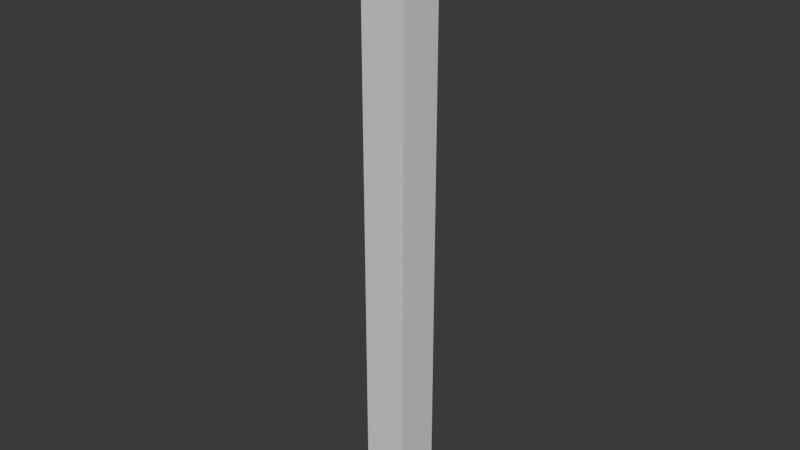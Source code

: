 # Source: Slope.blend  (saved by Blender 5.0.119; exported with 4.5.12 LTS)
import bpy
from mathutils import Matrix  # noqa: F401  (used for matrix-valued properties, if any)

bpy.ops.wm.read_factory_settings(use_empty=True)
scene = bpy.context.scene
scene.name = 'Scene'

# ---- collections
col_collection = bpy.data.collections.new('Collection'); scene.collection.children.link(col_collection)

# ---- world
world_world = bpy.data.worlds.new('World'); scene.world = world_world
world_world.use_nodes = True; world_world.node_tree.nodes.clear()
_N = world_world.node_tree.nodes; _L = world_world.node_tree.links
n0 = _N.new('ShaderNodeOutputWorld'); n0.name = 'World Output'; n0.location = (200, 100)
n1 = _N.new('ShaderNodeBackground'); n1.name = 'Background'; n1.location = (-200, 100)
n1.inputs[0].default_value = (0.05088, 0.05088, 0.05088, 1.0)
_L.new(n1.outputs[0], n0.inputs[0])
n0.is_active_output = True
world_world.color = (0.05088, 0.05088, 0.05088)
world_world.sun_shadow_jitter_overblur = 0.0

# ---- meshes
me_cube_001 = bpy.data.meshes.new('Cube.001')
me_cube_001.from_pydata([(-15.99, -16.0, -408.0), (-15.99, -16.0, 16.0), (-15.99, 16.0, -408.0), (-15.99, 16.0, 16.0), (15.99, -16.0, -408.0), (15.99, -16.0, 16.0), (15.99, 16.0, -408.0), (15.99, 16.0, 16.0), (-15.99, -9.6, 16.0), (-15.99, -3.2, 16.0), (-15.99, 3.2, 16.0), (-15.99, 9.6, 16.0), (-9.6, 16.0, 16.0), (-3.2, 16.0, 16.0), (3.2, 16.0, 16.0), (9.6, 16.0, 16.0), (15.99, 9.6, 16.0), (15.99, 3.2, 16.0), (15.99, -3.2, 16.0), (15.99, -9.6, 16.0), (9.6, -16.0, 16.0), (3.2, -16.0, 16.0), (-3.2, -16.0, 16.0), (-9.6, -16.0, 16.0), (9.6, 9.6, 16.0), (9.6, 3.2, 16.0), (9.6, -3.2, 16.0), (9.6, -9.6, 16.0), (3.2, 9.6, 16.0), (3.2, 3.2, 16.0), (3.2, -3.2, 16.0), (3.2, -9.6, 16.0), (-3.2, 9.6, 16.0), (-3.2, 3.2, 16.0), (-3.2, -3.2, 16.0), (-3.2, -9.6, 16.0), (-9.6, 9.6, 16.0), (-9.6, 3.2, 16.0), (-9.6, -3.2, 16.0), (-9.6, -9.6, 16.0), (-15.99, 9.6, 20.0), (-15.99, 16.0, 20.0), (-9.6, 16.0, 20.0), (-9.6, 9.6, 20.0), (-15.99, -3.2, 23.0), (-15.99, 3.2, 23.0), (-9.6, 3.2, 23.0), (-9.6, -3.2, 23.0), (-9.6, -16.0, 27.0), (-15.99, -16.0, 27.0), (-15.99, -9.6, 27.0), (-9.6, -9.6, 27.0), (9.6, 16.0, 20.0), (15.99, 16.0, 20.0), (15.99, 9.6, 20.0), (9.6, 9.6, 20.0), (15.99, 3.2, 23.0), (15.99, -3.2, 23.0), (9.6, 3.2, 23.0), (9.6, -3.2, 23.0), (15.99, -9.6, 27.0), (15.99, -16.0, 27.0), (9.6, -16.0, 27.0), (9.6, -9.6, 27.0), (9.6, -9.6, 26.0), (15.99, -9.6, 26.0), (15.99, -16.0, 26.0), (9.6, -16.0, 26.0), (-15.99, -16.0, 26.0), (-15.99, -9.6, 26.0), (-9.6, -9.6, 26.0), (-9.6, -16.0, 26.0), (9.6, -9.6, 28.0), (-9.6, -9.6, 28.0), (9.6, 16.0, 26.0), (9.6, 16.0, 28.0), (-9.6, 16.0, 28.0), (-9.6, 16.0, 26.0), (9.6, 16.0, 27.0), (-9.6, 16.0, 27.0), (-9.6, 3.2, 26.0), (9.6, 3.2, 26.0), (-9.6, 3.2, 28.0), (9.6, 3.2, 28.0), (9.6, 3.2, 27.0), (-9.6, 3.2, 27.0), (9.6, -3.2, 26.0), (-9.6, -3.2, 26.0), (-9.6, -3.2, 28.0), (9.6, -3.2, 28.0), (9.6, -3.2, 27.0), (-9.6, -3.2, 27.0), (-15.99, -3.2, 28.0), (-15.99, 3.2, 28.0), (15.99, -3.2, 28.0), (15.99, 3.2, 28.0), (15.99, -3.2, 27.0), (15.99, 3.2, 27.0), (-15.99, -3.2, 27.0), (-15.99, 3.2, 27.0), (-15.99, -1.067, 16.0), (-15.99, 1.067, 16.0), (15.99, 1.067, 16.0), (15.99, -1.067, 16.0), (9.6, 1.067, 16.0), (9.6, -1.067, 16.0), (-9.6, 1.067, 16.0), (-9.6, -1.067, 16.0), (-15.99, -1.067, 23.0), (-15.99, 1.067, 23.0), (-9.6, 1.067, 23.0), (-9.6, -1.067, 23.0), (-15.99, -3.2, 21.33), (-15.99, 3.2, 21.33), (-9.6, 3.2, 21.33), (-9.6, -3.2, 21.33), (15.99, 1.067, 23.0), (15.99, -1.067, 23.0), (9.6, 1.067, 23.0), (9.6, -1.067, 23.0), (9.6, 3.2, 21.33), (15.99, 3.2, 21.33), (15.99, -3.2, 21.33), (9.6, -3.2, 21.33), (9.6, 1.067, 21.33), (9.6, -1.067, 21.33), (15.99, -1.067, 21.33), (15.99, 1.067, 21.33), (-9.6, -1.067, 21.33), (-9.6, 1.067, 21.33), (-15.99, 1.067, 21.33), (-15.99, -1.067, 21.33), (-3.2, -9.6, 28.0), (3.2, -9.6, 28.0), (3.2, -9.6, 26.0), (-3.2, -9.6, 26.0), (3.2, -16.0, 26.0), (-3.2, -16.0, 26.0), (3.2, -16.0, 28.0), (-3.2, -16.0, 28.0), (-3.2, 16.0, 28.0), (3.2, 16.0, 28.0), (3.2, 16.0, 26.0), (-3.2, 16.0, 26.0), (3.2, 16.0, 27.0), (-3.2, 16.0, 27.0), (3.2, -16.0, 27.0), (-3.2, -16.0, 27.0), (3.2, 3.2, 28.0), (-3.2, 3.2, 28.0), (-3.2, 3.2, 26.0), (3.2, 3.2, 26.0), (-3.2, -3.2, 26.0), (3.2, -3.2, 26.0), (3.2, -3.2, 28.0), (-3.2, -3.2, 28.0)], [], [(0, 1, 8, 9, 100, 101, 10, 11, 3, 2), (2, 3, 12, 13, 14, 15, 7, 6), (6, 7, 16, 17, 102, 103, 18, 19, 5, 4), (4, 5, 20, 21, 22, 23, 1, 0), (2, 6, 4, 0), (27, 31, 21, 20), (31, 35, 22, 21), (35, 39, 23, 22), (52, 14, 28, 55), (24, 28, 29, 25), (25, 29, 30, 26, 105, 104), (26, 30, 31, 27), (14, 13, 32, 28), (28, 32, 33, 29), (29, 33, 34, 30), (30, 34, 35, 31), (32, 36, 37, 33), (33, 37, 106, 107, 38, 34), (34, 38, 39, 35), (131, 112, 44, 108), (42, 41, 40, 43), (12, 3, 41, 42), (3, 11, 40, 41), (32, 13, 42, 43), (111, 108, 44, 47), (129, 114, 46, 110), (51, 50, 49, 48), (135, 137, 71, 70), (53, 52, 55, 54), (7, 15, 52, 53), (16, 7, 53, 54), (117, 119, 59, 57), (127, 121, 56, 116), (125, 123, 59, 119), (60, 63, 62, 61), (133, 63, 72), (20, 5, 66, 67), (27, 20, 67, 64), (5, 19, 65, 66), (51, 47, 44, 50), (1, 23, 71, 68), (23, 39, 70, 71), (43, 40, 45, 46), (8, 1, 68, 69), (147, 139, 48), (139, 132, 51, 48), (150, 80, 77, 143), (145, 143, 77, 79), (85, 82, 76, 79), (148, 83, 75, 141), (84, 81, 74, 78), (83, 84, 78, 75), (80, 85, 79, 77), (140, 145, 79, 76), (137, 147, 48, 71), (67, 66, 61, 62), (66, 65, 60, 61), (68, 71, 48, 49), (54, 55, 58, 56), (57, 59, 63, 60), (69, 68, 49, 50), (87, 91, 85, 80), (90, 84, 97, 96), (90, 86, 81, 84), (154, 89, 83, 148), (91, 88, 92, 98), (152, 87, 80, 150), (135, 70, 87, 152), (51, 73, 88, 91), (133, 72, 89, 154), (63, 64, 86, 90), (72, 63, 90, 89), (70, 51, 91, 87), (94, 96, 97, 95), (98, 92, 93, 99), (88, 82, 93, 92), (89, 90, 96, 94), (84, 83, 95, 97), (85, 91, 98, 99), (83, 89, 94, 95), (82, 85, 99, 93), (120, 124, 118, 58), (124, 125, 119, 118), (107, 106, 101, 100), (122, 126, 117, 57), (126, 127, 116, 117), (129, 128, 131, 130), (56, 58, 118, 116), (116, 118, 119, 117), (115, 128, 111, 47), (128, 129, 110, 111), (46, 45, 109, 110), (110, 109, 108, 111), (113, 130, 109, 45), (130, 131, 108, 109), (37, 36, 43, 46), (10, 45, 40, 11), (39, 38, 47, 51), (8, 50, 44, 9), (19, 18, 57, 60), (27, 63, 59, 26), (12, 42, 13), (32, 43, 36), (24, 55, 28), (25, 58, 55, 24), (10, 37, 114, 113), (125, 124, 127, 126), (114, 129, 130, 113), (101, 106, 37, 10), (104, 105, 103, 102), (17, 16, 54, 56), (15, 14, 52), (73, 132, 155, 88), (132, 133, 154, 155), (64, 134, 153, 86), (134, 135, 152, 153), (86, 153, 151, 81), (153, 152, 150, 151), (88, 155, 149, 82), (155, 154, 148, 149), (67, 62, 146, 136), (136, 146, 147, 137), (75, 78, 144, 141), (141, 144, 145, 140), (82, 149, 140, 76), (149, 148, 141, 140), (78, 74, 142, 144), (144, 142, 143, 145), (81, 151, 142, 74), (151, 150, 143, 142), (62, 63, 133, 138), (138, 133, 132, 139), (62, 138, 146), (146, 138, 139, 147), (51, 132, 73), (64, 67, 136, 134), (134, 136, 137, 135), (107, 100, 9, 38), (128, 115, 112, 131), (9, 112, 115, 38), (102, 17, 25, 104), (18, 103, 105, 26), (123, 125, 126, 122), (124, 120, 121, 127), (17, 121, 120, 25), (18, 26, 123, 122)])
_uv = me_cube_001.uv_layers.new(name='UVMap')
_uv.uv.foreach_set('vector', [0.375, 0.0, 0.625, 0.0, 0.625, 0.05, 0.625, 0.1, 0.625, 0.1167, 0.625, 0.1333, 0.625, 0.15, 0.625, 0.2, 0.625, 0.25, 0.375, 0.25, 0.375, 0.25, 0.625, 0.25, 0.625, 0.3, 0.625, 0.35, 0.625, 0.4, 0.625, 0.45, 0.625, 0.5, 0.375, 0.5, 0.375, 0.5, 0.625, 0.5, 0.625, 0.55, 0.625, 0.6, 0.625, 0.6167, 0.625, 0.6333, 0.625, 0.65, 0.625, 0.7, 0.625, 0.75, 0.375, 0.75, 0.375, 0.75, 0.625, 0.75, 0.625, 0.8, 0.625, 0.85, 0.625, 0.9, 0.625, 0.95, 0.625, 1.0, 0.375, 1.0, 0.125, 0.5, 0.375, 0.5, 0.375, 0.75, 0.125, 0.75, 0.675, 0.7, 0.725, 0.7, 0.725, 0.75, 0.675, 0.75, 0.725, 0.7, 0.775, 0.7, 0.775, 0.75, 0.725, 0.75, 0.775, 0.7, 0.825, 0.7, 0.825, 0.75, 0.775, 0.75, 0.675, 0.5, 0.725, 0.5, 0.725, 0.55, 0.675, 0.55, 0.675, 0.55, 0.725, 0.55, 0.725, 0.6, 0.675, 0.6, 0.675, 0.6, 0.725, 0.6, 0.725, 0.65, 0.675, 0.65, 0.675, 0.6333, 0.675, 0.6167, 0.675, 0.65, 0.725, 0.65, 0.725, 0.7, 0.675, 0.7, 0.725, 0.5, 0.775, 0.5, 0.775, 0.55, 0.725, 0.55, 0.725, 0.55, 0.775, 0.55, 0.775, 0.6, 0.725, 0.6, 0.725, 0.6, 0.775, 0.6, 0.775, 0.65, 0.725, 0.65, 0.725, 0.65, 0.775, 0.65, 0.775, 0.7, 0.725, 0.7, 0.775, 0.55, 0.825, 0.55, 0.825, 0.6, 0.775, 0.6, 0.775, 0.6, 0.825, 0.6, 0.825, 0.6167, 0.825, 0.6333, 0.825, 0.65, 0.775, 0.65, 0.775, 0.65, 0.825, 0.65, 0.825, 0.7, 0.775, 0.7, 0.625, 0.1167, 0.625, 0.1, 0.625, 0.1, 0.625, 0.1167, 0.825, 0.5, 0.875, 0.5, 0.875, 0.55, 0.825, 0.55, 0.625, 0.3, 0.625, 0.25, 0.625, 0.25, 0.625, 0.3, 0.625, 0.25, 0.625, 0.2, 0.625, 0.2, 0.625, 0.25, 0.775, 0.55, 0.775, 0.5, 0.825, 0.5, 0.825, 0.55, 0.825, 0.6333, 0.875, 0.6333, 0.875, 0.65, 0.825, 0.65, 0.825, 0.6167, 0.825, 0.6, 0.825, 0.6, 0.825, 0.6167, 0.825, 0.7, 0.875, 0.7, 0.875, 0.75, 0.825, 0.75, 0.775, 0.7, 0.775, 0.75, 0.825, 0.75, 0.825, 0.7, 0.625, 0.5, 0.675, 0.5, 0.675, 0.55, 0.625, 0.55, 0.625, 0.5, 0.625, 0.45, 0.625, 0.45, 0.625, 0.5, 0.625, 0.55, 0.625, 0.5, 0.625, 0.5, 0.625, 0.55, 0.625, 0.6333, 0.675, 0.6333, 0.675, 0.65, 0.625, 0.65, 0.625, 0.6167, 0.625, 0.6, 0.625, 0.6, 0.625, 0.6167, 0.675, 0.6333, 0.675, 0.65, 0.675, 0.65, 0.675, 0.6333, 0.625, 0.7, 0.675, 0.7, 0.675, 0.75, 0.625, 0.75, 0.725, 0.7, 0.675, 0.7, 0.675, 0.7, 0.625, 0.8, 0.625, 0.75, 0.625, 0.75, 0.625, 0.8, 0.675, 0.7, 0.675, 0.75, 0.675, 0.75, 0.675, 0.7, 0.625, 0.75, 0.625, 0.7, 0.625, 0.7, 0.625, 0.75, 0.825, 0.7, 0.825, 0.65, 0.875, 0.65, 0.875, 0.7, 0.625, 1.0, 0.625, 0.95, 0.625, 0.95, 0.625, 1.0, 0.825, 0.75, 0.825, 0.7, 0.825, 0.7, 0.825, 0.75, 0.825, 0.55, 0.875, 0.55, 0.875, 0.6, 0.825, 0.6, 0.625, 0.05, 0.625, 0.0, 0.625, 0.0, 0.625, 0.05, 0.625, 0.9, 0.625, 0.9, 0.625, 0.95, 0.775, 0.75, 0.775, 0.7, 0.825, 0.7, 0.825, 0.75, 0.775, 0.7, 0.825, 0.7, 0.825, 0.7, 0.775, 0.7, 0.775, 0.7, 0.775, 0.7, 0.825, 0.7, 0.825, 0.7, 0.825, 0.7, 0.825, 0.7, 0.825, 0.7, 0.825, 0.7, 0.725, 0.7, 0.675, 0.7, 0.675, 0.7, 0.725, 0.7, 0.675, 0.7, 0.675, 0.7, 0.675, 0.7, 0.675, 0.7, 0.675, 0.7, 0.675, 0.7, 0.675, 0.7, 0.675, 0.7, 0.825, 0.7, 0.825, 0.7, 0.825, 0.7, 0.825, 0.7, 0.775, 0.7, 0.775, 0.7, 0.825, 0.7, 0.825, 0.7, 0.625, 0.9, 0.625, 0.9, 0.625, 0.95, 0.625, 0.95, 0.625, 0.8, 0.625, 0.75, 0.625, 0.75, 0.625, 0.8, 0.625, 0.75, 0.625, 0.7, 0.625, 0.7, 0.625, 0.75, 0.625, 1.0, 0.625, 0.95, 0.625, 0.95, 0.625, 1.0, 0.625, 0.55, 0.675, 0.55, 0.675, 0.6, 0.625, 0.6, 0.625, 0.65, 0.675, 0.65, 0.675, 0.7, 0.625, 0.7, 0.625, 0.05, 0.625, 0.0, 0.625, 0.0, 0.625, 0.05, 0.825, 0.7, 0.825, 0.7, 0.825, 0.7, 0.825, 0.7, 0.675, 0.7, 0.675, 0.7, 0.675, 0.7, 0.675, 0.7, 0.675, 0.7, 0.675, 0.7, 0.675, 0.7, 0.675, 0.7, 0.725, 0.7, 0.675, 0.7, 0.675, 0.7, 0.725, 0.7, 0.825, 0.7, 0.825, 0.7, 0.825, 0.7, 0.825, 0.7, 0.775, 0.7, 0.825, 0.7, 0.825, 0.7, 0.775, 0.7, 0.775, 0.7, 0.825, 0.7, 0.825, 0.7, 0.775, 0.7, 0.825, 0.7, 0.825, 0.7, 0.825, 0.7, 0.825, 0.7, 0.725, 0.7, 0.675, 0.7, 0.675, 0.7, 0.725, 0.7, 0.675, 0.7, 0.675, 0.7, 0.675, 0.7, 0.675, 0.7, 0.675, 0.7, 0.675, 0.7, 0.675, 0.7, 0.675, 0.7, 0.825, 0.7, 0.825, 0.7, 0.825, 0.7, 0.825, 0.7, 0.675, 0.7, 0.675, 0.7, 0.675, 0.7, 0.675, 0.7, 0.825, 0.7, 0.825, 0.7, 0.825, 0.7, 0.825, 0.7, 0.825, 0.7, 0.825, 0.7, 0.825, 0.7, 0.825, 0.7, 0.675, 0.7, 0.675, 0.7, 0.675, 0.7, 0.675, 0.7, 0.675, 0.7, 0.675, 0.7, 0.675, 0.7, 0.675, 0.7, 0.825, 0.7, 0.825, 0.7, 0.825, 0.7, 0.825, 0.7, 0.675, 0.7, 0.675, 0.7, 0.675, 0.7, 0.675, 0.7, 0.825, 0.7, 0.825, 0.7, 0.825, 0.7, 0.825, 0.7, 0.675, 0.6, 0.675, 0.6167, 0.675, 0.6167, 0.675, 0.6, 0.675, 0.6167, 0.675, 0.6333, 0.675, 0.6333, 0.675, 0.6167, 0.825, 0.6333, 0.825, 0.6167, 0.625, 0.1333, 0.625, 0.1167, 0.625, 0.65, 0.625, 0.6333, 0.625, 0.6333, 0.625, 0.65, 0.625, 0.6333, 0.625, 0.6167, 0.625, 0.6167, 0.625, 0.6333, 0.825, 0.6167, 0.825, 0.6333, 0.625, 0.1167, 0.625, 0.1333, 0.625, 0.6, 0.675, 0.6, 0.675, 0.6167, 0.625, 0.6167, 0.625, 0.6167, 0.675, 0.6167, 0.675, 0.6333, 0.625, 0.6333, 0.825, 0.65, 0.825, 0.6333, 0.825, 0.6333, 0.825, 0.65, 0.825, 0.6333, 0.825, 0.6167, 0.825, 0.6167, 0.825, 0.6333, 0.825, 0.6, 0.875, 0.6, 0.875, 0.6167, 0.825, 0.6167, 0.825, 0.6167, 0.875, 0.6167, 0.875, 0.6333, 0.825, 0.6333, 0.625, 0.15, 0.625, 0.1333, 0.625, 0.1333, 0.625, 0.15, 0.625, 0.1333, 0.625, 0.1167, 0.625, 0.1167, 0.625, 0.1333, 0.825, 0.6, 0.825, 0.55, 0.825, 0.55, 0.825, 0.6, 0.625, 0.15, 0.875, 0.6, 0.875, 0.55, 0.625, 0.2, 0.825, 0.7, 0.825, 0.65, 0.825, 0.65, 0.825, 0.7, 0.625, 0.05, 0.875, 0.7, 0.875, 0.65, 0.625, 0.1, 0.625, 0.7, 0.625, 0.65, 0.625, 0.65, 0.625, 0.7, 0.675, 0.7, 0.675, 0.7, 0.675, 0.65, 0.675, 0.65, 0.625, 0.3, 0.625, 0.3, 0.775, 0.5, 0.775, 0.55, 0.825, 0.55, 0.825, 0.55, 0.675, 0.55, 0.675, 0.55, 0.725, 0.55, 0.675, 0.6, 0.675, 0.6, 0.675, 0.55, 0.675, 0.55, 0.625, 0.15, 0.825, 0.6, 0.825, 0.6, 0.625, 0.15, 0.675, 0.6333, 0.675, 0.6167, 0.625, 0.6167, 0.625, 0.6333, 0.825, 0.6, 0.825, 0.6167, 0.625, 0.1333, 0.625, 0.15, 0.625, 0.1333, 0.825, 0.6167, 0.825, 0.6, 0.625, 0.15, 0.675, 0.6167, 0.675, 0.6333, 0.625, 0.6333, 0.625, 0.6167, 0.625, 0.6, 0.625, 0.55, 0.625, 0.55, 0.625, 0.6, 0.625, 0.45, 0.725, 0.5, 0.625, 0.45, 0.825, 0.7, 0.775, 0.7, 0.775, 0.7, 0.825, 0.7, 0.775, 0.7, 0.725, 0.7, 0.725, 0.7, 0.775, 0.7, 0.675, 0.7, 0.725, 0.7, 0.725, 0.7, 0.675, 0.7, 0.725, 0.7, 0.775, 0.7, 0.775, 0.7, 0.725, 0.7, 0.675, 0.7, 0.725, 0.7, 0.725, 0.7, 0.675, 0.7, 0.725, 0.7, 0.775, 0.7, 0.775, 0.7, 0.725, 0.7, 0.825, 0.7, 0.775, 0.7, 0.775, 0.7, 0.825, 0.7, 0.775, 0.7, 0.725, 0.7, 0.725, 0.7, 0.775, 0.7, 0.625, 0.8, 0.625, 0.8, 0.625, 0.85, 0.625, 0.85, 0.625, 0.85, 0.625, 0.85, 0.625, 0.9, 0.625, 0.9, 0.675, 0.7, 0.675, 0.7, 0.725, 0.7, 0.725, 0.7, 0.725, 0.7, 0.725, 0.7, 0.775, 0.7, 0.775, 0.7, 0.825, 0.7, 0.775, 0.7, 0.775, 0.7, 0.825, 0.7, 0.775, 0.7, 0.725, 0.7, 0.725, 0.7, 0.775, 0.7, 0.675, 0.7, 0.675, 0.7, 0.725, 0.7, 0.725, 0.7, 0.725, 0.7, 0.725, 0.7, 0.775, 0.7, 0.775, 0.7, 0.675, 0.7, 0.725, 0.7, 0.725, 0.7, 0.675, 0.7, 0.725, 0.7, 0.775, 0.7, 0.775, 0.7, 0.725, 0.7, 0.675, 0.75, 0.675, 0.7, 0.725, 0.7, 0.725, 0.75, 0.725, 0.75, 0.725, 0.7, 0.775, 0.7, 0.775, 0.75, 0.625, 0.8, 0.625, 0.85, 0.625, 0.85, 0.625, 0.85, 0.625, 0.85, 0.625, 0.9, 0.625, 0.9, 0.825, 0.7, 0.775, 0.7, 0.825, 0.7, 0.675, 0.7, 0.675, 0.75, 0.725, 0.75, 0.725, 0.7, 0.725, 0.7, 0.725, 0.75, 0.775, 0.75, 0.775, 0.7, 0.825, 0.6333, 0.625, 0.1167, 0.625, 0.1, 0.825, 0.65, 0.825, 0.6333, 0.825, 0.65, 0.625, 0.1, 0.625, 0.1167, 0.625, 0.1, 0.625, 0.1, 0.825, 0.65, 0.825, 0.65, 0.625, 0.6167, 0.625, 0.6, 0.675, 0.6, 0.675, 0.6167, 0.625, 0.65, 0.625, 0.6333, 0.675, 0.6333, 0.675, 0.65, 0.675, 0.65, 0.675, 0.6333, 0.625, 0.6333, 0.625, 0.65, 0.675, 0.6167, 0.675, 0.6, 0.625, 0.6, 0.625, 0.6167, 0.625, 0.6, 0.625, 0.6, 0.675, 0.6, 0.675, 0.6, 0.625, 0.65, 0.675, 0.65, 0.675, 0.65, 0.625, 0.65])
me_cube_001.update()

# ---- objects
ob_cube = bpy.data.objects.new('Cube', me_cube_001)

# ---- transforms, parenting, visibility, modifiers, constraints
ob_cube.location = (0.0, 0.0, -16.0)

# ---- collection membership
col_collection.objects.link(ob_cube)

# ---- scene / render settings (as saved in the file)
scene.frame_start = 1; scene.frame_end = 250; scene.frame_set(1)
scene.render.engine = 'BLENDER_EEVEE_NEXT'
scene.render.bake_bias = 0.0
scene.render.bake_samples = 0
scene.cycles.sampling_pattern = 'TABULATED_SOBOL'
scene.eevee.use_volume_custom_range = False
bpy.context.view_layer.update()

# ---- added for rendering (the .blend has no active camera and no usable light): camera, sun
cam_auto = bpy.data.cameras.new('AutoCamera')
cam_auto.lens = 50.0
cam_auto.sensor_width = 36.0
cam_auto.clip_end = 7117.61
ob_auto_camera = bpy.data.objects.new('AutoCamera', cam_auto)
scene.collection.objects.link(ob_auto_camera)
ob_auto_camera.location = (405.563, -486.676, 118.451)
ob_auto_camera.rotation_euler = (1.09748, -7.21219e-08, 0.694738)
scene.camera = ob_auto_camera
light_auto_sun = bpy.data.lights.new('AutoSun', 'SUN')
light_auto_sun.energy = 3.0
light_auto_sun.angle = 0.0523599
ob_auto_sun = bpy.data.objects.new('AutoSun', light_auto_sun)
scene.collection.objects.link(ob_auto_sun)
ob_auto_sun.rotation_euler = (0.872665, 0.174533, 0.523599)
bpy.context.view_layer.update()

